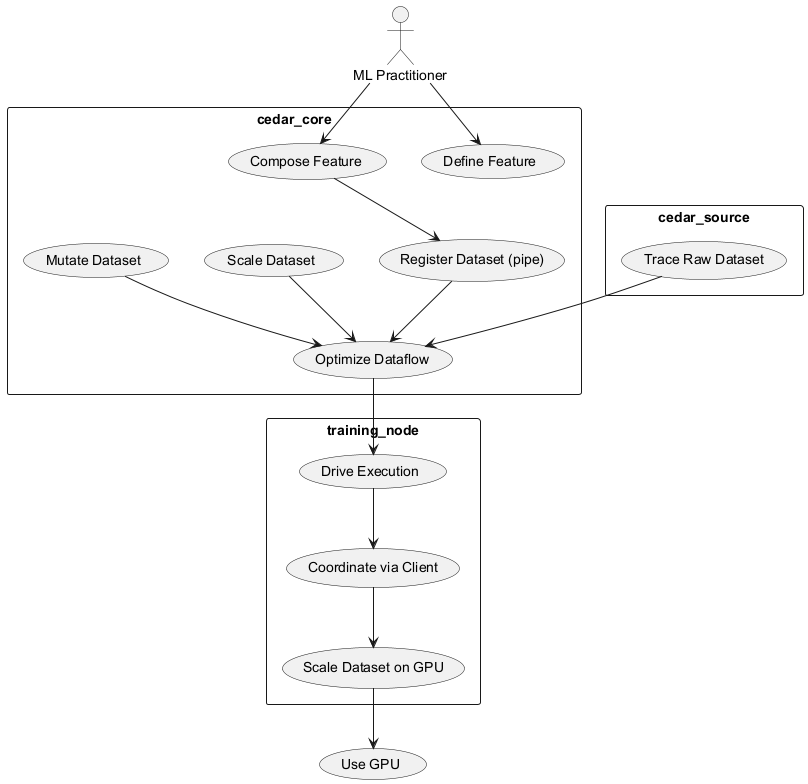

The diagram above was rendered by PlantUML. Its source (embedded in the PNG):
@startuml
actor "ML Practitioner" as ML

rectangle cedar_core {
  usecase "Define Feature" as UC1
  usecase "Compose Feature" as UC2
  usecase "Register Dataset (pipe)" as UC3
  usecase "Scale Dataset" as UC4
  usecase "Mutate Dataset" as UC5
  usecase "Optimize Dataflow" as UC6
}

rectangle cedar_source {
  usecase "Trace Raw Dataset" as UC7
}

rectangle training_node {
  usecase "Drive Execution" as UC8
  usecase "Coordinate via Client" as UC9
  usecase "Scale Dataset on GPU" as UC10
}

ML --> UC1
ML --> UC2

UC2 --> UC3
UC3 --> UC6

UC4 --> UC6
UC5 --> UC6

UC7 --> UC6
UC6 --> UC8
UC8 --> UC9
UC9 --> UC10
UC10 --> (Use GPU)

@enduml